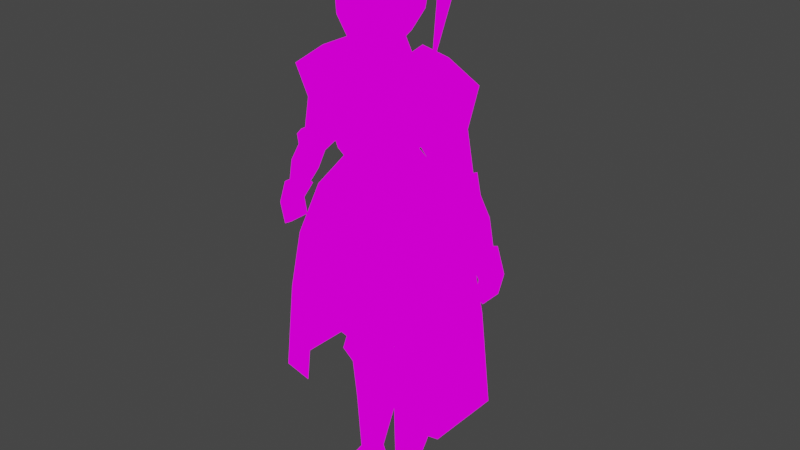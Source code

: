 # Source: knight_sculpture.blend  (saved by Blender 2.92.15; exported with 4.5.12 LTS)
import bpy
from mathutils import Matrix  # noqa: F401  (used for matrix-valued properties, if any)

bpy.ops.wm.read_factory_settings(use_empty=True)
scene = bpy.context.scene
scene.name = 'Scene'

# ---- collections
col_collection = bpy.data.collections.new('Collection'); scene.collection.children.link(col_collection)

# ---- images (referenced by path relative to the original .blend; pixels are not part of the script)
import os
ASSET_DIR = os.environ.get("B2B_ASSET_DIR", "")  # directory of the original .blend (textures are referenced by path, not embedded)
HERE = os.path.dirname(os.path.abspath(__file__))  # packed textures are extracted next to this script under _unpacked/

def load_image(name, relpath, width, height, colorspace="sRGB"):
    """Load a texture the original file referenced (path relative to the .blend, or extracted next to this script)."""
    p = next((c for c in (os.path.join(HERE, relpath), os.path.join(ASSET_DIR, relpath)) if relpath and os.path.exists(c)), "")
    if p:
        img = bpy.data.images.load(p, check_existing=True)
        img.name = name
    else:  # same state as the original file: an image datablock whose file is absent (Cycles renders it pink)
        img = bpy.data.images.new(name, width, height)
        img.source = "FILE"
        img.filepath = "//" + (relpath or name)
    img.colorspace_settings.name = colorspace
    return img
img_texture_knight_sculpture_png = load_image('texture-knight_sculpture.png', 'texture-knight_sculpture.png', 1024, 1024, 'sRGB')

# ---- materials (node trees are filled in below, after node groups)
mat_knight_1_var = bpy.data.materials.new('knight_1_var')
mat_knight_1_var.use_transparent_shadow = False

# ---- material node trees
mat_knight_1_var.use_nodes = True; mat_knight_1_var.node_tree.nodes.clear()
_N = mat_knight_1_var.node_tree.nodes; _L = mat_knight_1_var.node_tree.links
n0 = _N.new('ShaderNodeOutputMaterial'); n0.name = 'Material Output'; n0.location = (300, 300)
n1 = _N.new('ShaderNodeTexImage'); n1.name = 'Image Texture'; n1.location = (-280, 280)
n1.image = img_texture_knight_sculpture_png
n1.interpolation = 'Closest'
n2 = _N.new('ShaderNodeEmission'); n2.name = 'Emission'; n2.location = (10, 300)
_L.new(n2.outputs[0], n0.inputs[0])
_L.new(n1.outputs[0], n2.inputs[0])
n0.is_active_output = True

# ---- world
world_world = bpy.data.worlds.new('World'); scene.world = world_world
world_world.use_nodes = True; world_world.node_tree.nodes.clear()
_N = world_world.node_tree.nodes; _L = world_world.node_tree.links
n0 = _N.new('ShaderNodeOutputWorld'); n0.name = 'World Output'; n0.location = (300, 300)
n1 = _N.new('ShaderNodeBackground'); n1.name = 'Background'; n1.location = (10, 300)
n1.inputs[0].default_value = (0.05088, 0.05088, 0.05088, 1.0)
_L.new(n1.outputs[0], n0.inputs[0])
n0.is_active_output = True
world_world.color = (0.05088, 0.05088, 0.05088)
world_world.use_sun_shadow = False
world_world.sun_shadow_jitter_overblur = 0.0

# ---- meshes
me_cube_001 = bpy.data.meshes.new('Cube.001')
me_cube_001.from_pydata([(0.1248, -0.07532, -0.1141), (0.1933, -0.08448, 0.07048), (0.1248, 0.1229, -0.07379), (0.1933, 0.1376, 0.1218), (0.0, 0.09547, -0.1949), (0.0, 0.1376, 0.1218), (0.0, -0.08998, -0.1912), (0.0, -0.1245, 0.05847), (0.09729, -0.05151, 0.1855), (0.09729, 0.08998, 0.2074), (0.0, 0.08998, 0.2074), (0.0, -0.05151, 0.1855)], [], [(4, 5, 3, 2), (2, 3, 1, 0), (4, 2, 0, 6), (3, 5, 10, 9), (0, 1, 7, 6), (9, 10, 11, 8), (7, 1, 8, 11), (1, 3, 9, 8)])
_uv = me_cube_001.uv_layers.new(name='UVMap')
_uv.uv.foreach_set('vector', [0.9314, 0.6734, 0.9445, 0.7887, 0.8698, 0.7956, 0.8863, 0.7219, 0.9315, 0.7303, 0.932, 0.7834, 0.8894, 0.7713, 0.8764, 0.7175, 0.9295, 0.6852, 0.9315, 0.7303, 0.8813, 0.7175, 0.8824, 0.6797, 0.8587, 0.7968, 0.9285, 0.7887, 0.9326, 0.824, 0.8975, 0.8281, 0.9068, 0.8281, 0.8512, 0.7714, 0.9253, 0.742, 0.9658, 0.8352, 0.9808, 0.7451, 0.924, 0.7927, 0.854, 0.7092, 0.9107, 0.6616, 0.9253, 0.742, 0.8512, 0.7714, 0.8618, 0.7105, 0.8958, 0.6909, 0.8943, 0.7713, 0.932, 0.7834, 0.916, 0.8147, 0.8803, 0.8066])
me_cube_001.materials.append(mat_knight_1_var)
me_cube_001.use_remesh_fix_poles = True
me_cube_001.use_remesh_preserve_attributes = False
me_cube_001.use_mirror_vertex_groups = False
me_cube_001.update()
me_cube = bpy.data.meshes.new('Cube')
me_cube.from_pydata([(0.2659, -0.1323, -0.1535), (0.09244, -0.04796, 0.1861), (0.2659, 0.1659, -0.1581), (0.09244, 0.06958, 0.2128), (0.0, 0.1611, -0.2225), (0.0, 0.06958, 0.2128), (0.0, -0.166, -0.1795), (0.0, -0.04796, 0.1861), (0.05236, 0.06958, 0.2128), (0.1347, -0.1598, -0.1529), (0.1352, 0.1673, -0.1959), (0.05236, -0.04796, 0.1861), (0.1871, 0.1463, 0.05359), (0.1893, -0.1084, 0.0492), (0.0, -0.1374, 0.0169), (0.0, 0.1516, -0.02466), (0.1001, -0.1374, 0.018), (0.1034, 0.1516, -0.02356), (0.3187, -0.1323, -0.3935), (0.3187, 0.1659, -0.3981), (0.1874, -0.1598, -0.3929), (0.188, 0.1673, -0.4359), (0.3609, -0.1323, -0.7496), (0.3609, 0.1659, -0.7542), (0.2296, -0.1598, -0.7489), (0.2302, 0.1673, -0.792)], [], [(17, 8, 3, 12), (12, 3, 1, 13), (10, 2, 0, 9), (8, 5, 7, 11), (16, 11, 7, 14), (13, 1, 11, 16), (3, 8, 11, 1), (4, 10, 9, 6), (15, 5, 8, 17), (4, 15, 17, 10), (0, 13, 16, 9), (9, 16, 14, 6), (2, 12, 13, 0), (10, 17, 12, 2), (10, 2, 19, 21), (0, 9, 20, 18), (2, 0, 18, 19), (21, 19, 23, 25), (18, 20, 24, 22), (19, 18, 22, 23)])
_uv = me_cube.uv_layers.new(name='UVMap')
_uv.uv.foreach_set('vector', [0.4235, 0.1951, 0.4134, 0.2797, 0.4267, 0.2787, 0.454, 0.2179, 0.4414, 0.213, 0.388, 0.2195, 0.3779, 0.1888, 0.4093, 0.1527, 0.1746, 0.1287, 0.1373, 0.07413, 0.2144, 0.01496, 0.2629, 0.05858, 0.796, 0.06975, 0.8419, 0.06975, 0.8419, 0.2532, 0.796, 0.2532, 0.234, 0.1324, 0.2484, 0.01792, 0.2812, 0.01401, 0.2967, 0.1255, 0.4174, 0.1756, 0.3694, 0.1774, 0.3631, 0.1686, 0.4124, 0.1494, 0.7501, 0.06975, 0.796, 0.06975, 0.796, 0.2532, 0.7501, 0.2532, 0.2153, 0.182, 0.1746, 0.1287, 0.2629, 0.05858, 0.3034, 0.1117, 0.3891, 0.1978, 0.396, 0.2811, 0.4134, 0.2797, 0.4235, 0.1951, 0.383, 0.132, 0.3891, 0.1978, 0.4235, 0.1951, 0.4288, 0.1365, 0.4966, 0.1623, 0.4263, 0.1763, 0.4202, 0.1443, 0.4744, 0.1242, 0.2247, 0.2486, 0.234, 0.1324, 0.2967, 0.1255, 0.311, 0.2564, 0.4969, 0.1881, 0.4414, 0.213, 0.4093, 0.1527, 0.4569, 0.1188, 0.4288, 0.1365, 0.4235, 0.1951, 0.454, 0.2179, 0.4732, 0.1449, 0.5489, 0.6279, 0.5215, 0.6313, 0.5186, 0.5815, 0.546, 0.5781, 0.5485, 0.623, 0.5224, 0.6288, 0.5224, 0.5797, 0.5484, 0.5746, 0.561, 0.6024, 0.5173, 0.6031, 0.5173, 0.5671, 0.561, 0.5664, 0.546, 0.5781, 0.5186, 0.5815, 0.5215, 0.5087, 0.5489, 0.5053, 0.5484, 0.5746, 0.5224, 0.5797, 0.519, 0.508, 0.5458, 0.5036, 0.561, 0.5664, 0.5173, 0.5671, 0.5173, 0.5146, 0.561, 0.514])
me_cube.materials.append(mat_knight_1_var)
me_cube.use_remesh_fix_poles = True
me_cube.use_remesh_preserve_attributes = False
me_cube.use_mirror_vertex_groups = False
me_cube.update()
me_cube_004 = bpy.data.meshes.new('Cube.004')
me_cube_004.from_pydata([(0.04772, 0.01249, -0.4007), (0.04303, -0.08774, 0.1109), (0.04678, 0.1036, -0.4192), (0.04303, 0.1484, 0.1109), (0.1477, 0.01249, -0.3979), (0.2349, -0.08774, 0.09447), (0.1467, 0.1036, -0.4163), (0.2349, 0.1484, 0.09447)], [], [(0, 1, 3, 2), (2, 3, 7, 6), (6, 7, 5, 4), (4, 5, 1, 0), (2, 6, 4, 0), (7, 3, 1, 5)])
_uv = me_cube_004.uv_layers.new(name='UVMap')
_uv.uv.foreach_set('vector', [0.4525, 0.2469, 0.3943, 0.4219, 0.3215, 0.3808, 0.4277, 0.2253, 0.4796, 0.2366, 0.4005, 0.4062, 0.342, 0.3721, 0.4474, 0.2225, 0.4526, 0.2279, 0.4193, 0.3755, 0.3539, 0.3546, 0.4258, 0.225, 0.4723, 0.2378, 0.3871, 0.4072, 0.3262, 0.3695, 0.4431, 0.2148, 0.9091, 0.7958, 0.9616, 0.7958, 0.9616, 0.8483, 0.9091, 0.8483, 0.9081, 0.7948, 0.9571, 0.7948, 0.9571, 0.8438, 0.9081, 0.8438])
me_cube_004.materials.append(mat_knight_1_var)
me_cube_004.use_remesh_fix_poles = True
me_cube_004.use_remesh_preserve_attributes = False
me_cube_004.use_mirror_vertex_groups = False
me_cube_004.update()
me_cube_007 = bpy.data.meshes.new('Cube.007')
me_cube_007.from_pydata([(0.05116, 0.001563, 0.498), (0.04169, -0.009121, 0.6174), (0.05116, 0.1236, 0.501), (0.04169, 0.1236, 0.6174), (0.15, 0.001563, 0.4802), (0.1609, -0.009121, 0.6149), (0.15, 0.1236, 0.4832), (0.1609, 0.1236, 0.6149), (0.1712, -0.02642, 0.5456), (0.03158, -0.02642, 0.5469), (0.04141, 0.01465, 0.3459), (0.04141, 0.1571, 0.3466), (0.1476, 0.01905, 0.309), (0.1476, 0.1461, 0.3074), (0.05961, 0.001294, 0.0989), (0.05961, 0.06949, 0.09209), (0.1143, 0.001294, 0.1015), (0.1143, 0.06949, 0.09471), (0.05071, -0.008245, 0.003404), (0.0566, 0.09445, 0.001134), (0.1518, -0.008245, -0.001335), (0.1518, 0.09445, -0.003605), (0.05643, -0.1548, 0.01831), (0.1615, -0.1637, -0.006083), (0.0561, -0.1637, -0.001344)], [], [(0, 9, 2), (2, 3, 7, 6), (6, 8, 4), (4, 8, 9, 0), (6, 4, 12, 13), (7, 3, 1, 5), (13, 12, 16, 17), (8, 6, 7), (7, 5, 8), (9, 8, 5, 1), (2, 9, 3), (3, 9, 1), (4, 0, 10, 12), (2, 6, 13, 11), (0, 2, 11, 10), (17, 16, 20, 21), (10, 11, 15, 14), (12, 10, 14, 16), (11, 13, 17, 15), (19, 21, 20, 18), (14, 15, 19, 18), (18, 20, 23, 24), (15, 17, 21, 19), (23, 22, 24), (16, 14, 22, 23), (20, 16, 23), (14, 18, 24, 22)])
_uv = me_cube_007.uv_layers.new(name='UVMap')
_uv.uv.foreach_set('vector', [0.9049, 0.8334, 0.8975, 0.8126, 0.9496, 0.8389, 0.9079, 0.7975, 0.9554, 0.792, 0.956, 0.8409, 0.9019, 0.8382, 0.9554, 0.7912, 0.8996, 0.8161, 0.9098, 0.7904, 0.9119, 0.7834, 0.9024, 0.7547, 0.9592, 0.7523, 0.952, 0.7755, 0.3778, 0.4155, 0.3457, 0.3987, 0.3729, 0.3554, 0.4069, 0.3717, 0.9036, 0.7235, 0.9644, 0.7202, 0.9677, 0.781, 0.9069, 0.7843, 0.4069, 0.3717, 0.3729, 0.3554, 0.3957, 0.2972, 0.4148, 0.3044, 0.8996, 0.8161, 0.9554, 0.7912, 0.9564, 0.8405, 0.9564, 0.8405, 0.9069, 0.8421, 0.8996, 0.8161, 0.9592, 0.7523, 0.9024, 0.7547, 0.9056, 0.7256, 0.954, 0.7229, 0.9496, 0.8389, 0.8975, 0.8126, 0.9566, 0.7964, 0.9566, 0.7964, 0.8975, 0.8126, 0.9084, 0.7879, 0.3993, 0.3777, 0.3671, 0.3774, 0.3732, 0.3288, 0.4089, 0.3234, 0.3919, 0.4168, 0.3552, 0.4021, 0.3698, 0.3338, 0.4084, 0.3566, 0.3552, 0.3877, 0.3958, 0.3959, 0.4162, 0.3462, 0.3686, 0.3375, 0.3944, 0.3203, 0.4057, 0.3419, 0.3711, 0.3597, 0.3566, 0.3263, 0.3732, 0.3422, 0.4208, 0.3508, 0.4066, 0.2603, 0.3834, 0.2585, 0.4089, 0.3234, 0.3732, 0.3288, 0.3934, 0.2519, 0.4105, 0.2559, 0.4084, 0.3566, 0.3698, 0.3338, 0.3976, 0.2482, 0.419, 0.2508, 0.3946, 0.3408, 0.4204, 0.3641, 0.3953, 0.3919, 0.3678, 0.3671, 0.411, 0.2811, 0.3974, 0.3011, 0.3648, 0.2935, 0.3828, 0.2618, 0.3678, 0.3671, 0.3953, 0.3919, 0.3599, 0.4365, 0.3313, 0.4107, 0.4124, 0.3278, 0.4285, 0.3387, 0.4175, 0.3754, 0.3915, 0.3538, 0.3148, 0.4019, 0.3643, 0.4323, 0.3582, 0.4422, 0.3983, 0.3439, 0.4199, 0.3616, 0.3645, 0.4514, 0.3242, 0.4086, 0.3711, 0.3597, 0.4057, 0.3419, 0.3895, 0.4118, 0.411, 0.2811, 0.3828, 0.2618, 0.4078, 0.2127, 0.4124, 0.2188])
me_cube_007.materials.append(mat_knight_1_var)
me_cube_007.use_remesh_fix_poles = True
me_cube_007.use_remesh_preserve_attributes = False
me_cube_007.use_mirror_vertex_groups = False
me_cube_007.update()
me_cube_008 = bpy.data.meshes.new('Cube.008')
me_cube_008.from_pydata([(0.0788, -0.03773, 1.673), (0.04043, -0.02649, 1.807), (0.0788, 0.08267, 1.69), (0.04043, 0.05087, 1.823), (0.0, 0.08267, 1.662), (0.0, 0.05087, 1.823), (0.0, -0.03773, 1.646), (0.0, -0.02649, 1.807)], [], [(4, 5, 3, 2), (2, 3, 1, 0), (4, 2, 0, 6), (3, 5, 7, 1), (0, 1, 7, 6)])
_uv = me_cube_008.uv_layers.new(name='UVMap')
_uv.uv.foreach_set('vector', [0.9269, 0.6909, 0.9375, 0.7497, 0.9021, 0.754, 0.8753, 0.6983, 0.9073, 0.6986, 0.9138, 0.7639, 0.9501, 0.7614, 0.9633, 0.6983, 0.9486, 0.8373, 0.9069, 0.8392, 0.9069, 0.7783, 0.9486, 0.7765, 0.9056, 0.815, 0.9056, 0.7947, 0.9452, 0.7947, 0.9452, 0.815, 0.9414, 0.688, 0.9503, 0.7497, 0.9338, 0.7571, 0.8971, 0.6855])
me_cube_008.materials.append(mat_knight_1_var)
me_cube_008.use_remesh_fix_poles = True
me_cube_008.use_remesh_preserve_attributes = False
me_cube_008.use_mirror_vertex_groups = False
me_cube_008.update()
me_cube_009 = bpy.data.meshes.new('Cube.009')
me_cube_009.from_pydata([(0.1341, -0.1383, 1.596), (0.08805, -0.07462, 1.705), (0.1107, 0.1546, 1.585), (0.06006, 0.1446, 1.727), (0.3004, -0.07969, 1.646), (0.1974, -0.05333, 1.723), (0.3004, 0.1309, 1.646), (0.1974, 0.1046, 1.723), (0.196, -0.04708, 1.486), (0.196, 0.09831, 1.486), (0.2963, -0.03059, 1.513), (0.2963, 0.08182, 1.513), (0.312, -0.007069, 1.293), (0.312, 0.0583, 1.293), (0.3515, -0.007069, 1.321), (0.3515, 0.0583, 1.321)], [], [(0, 1, 3, 2), (2, 3, 7, 6), (6, 7, 5, 4), (4, 5, 1, 0), (2, 6, 11, 9), (7, 3, 1, 5), (10, 8, 12, 14), (0, 2, 9, 8), (6, 4, 10, 11), (4, 0, 8, 10), (13, 15, 14, 12), (9, 11, 15, 13), (11, 10, 14, 15), (8, 9, 13, 12)])
_uv = me_cube_009.uv_layers.new(name='UVMap')
_uv.uv.foreach_set('vector', [0.4155, 0.3922, 0.3793, 0.42, 0.3127, 0.3857, 0.3241, 0.3508, 0.4129, 0.3853, 0.3866, 0.4167, 0.3666, 0.3834, 0.3729, 0.3484, 0.3661, 0.3564, 0.3889, 0.3266, 0.4219, 0.3462, 0.4065, 0.374, 0.4111, 0.3855, 0.3792, 0.4099, 0.3456, 0.4017, 0.3596, 0.3632, 0.4129, 0.3853, 0.3729, 0.3484, 0.4057, 0.3283, 0.4255, 0.3489, 0.3954, 0.3369, 0.4074, 0.3993, 0.3761, 0.3997, 0.3659, 0.3431, 0.4126, 0.1868, 0.3748, 0.2159, 0.3384, 0.1191, 0.3592, 0.1127, 0.4155, 0.3922, 0.3241, 0.3508, 0.3605, 0.3187, 0.4053, 0.3399, 0.3661, 0.3564, 0.4065, 0.374, 0.3797, 0.3957, 0.361, 0.3842, 0.4111, 0.3855, 0.3596, 0.3632, 0.3928, 0.3289, 0.4216, 0.3434, 0.3962, 0.2067, 0.3962, 0.2723, 0.3072, 0.2723, 0.3072, 0.2067, 0.4116, 0.1714, 0.3691, 0.1895, 0.3318, 0.1091, 0.3471, 0.09455, 0.3759, 0.1439, 0.3419, 0.165, 0.3114, 0.09991, 0.3312, 0.08764, 0.3259, 0.1351, 0.372, 0.1277, 0.3479, 0.05839, 0.3272, 0.06171])
me_cube_009.materials.append(mat_knight_1_var)
me_cube_009.use_remesh_fix_poles = True
me_cube_009.use_remesh_preserve_attributes = False
me_cube_009.use_mirror_vertex_groups = False
me_cube_009.update()
me_cube_010 = bpy.data.meshes.new('Cube.010')
me_cube_010.from_pydata([(0.3111, -0.01482, 1.282), (0.2772, -0.02992, 1.337), (0.3111, 0.05604, 1.282), (0.2602, 0.07715, 1.34), (0.3711, -0.01482, 1.313), (0.3427, -0.02617, 1.382), (0.3711, 0.05604, 1.313), (0.3409, 0.07544, 1.378), (0.3501, -0.01813, 1.2), (0.3501, 0.05934, 1.2), (0.4076, -0.01813, 1.243), (0.4076, 0.05934, 1.243), (0.4058, -0.00249, 1.103), (0.4058, 0.0437, 1.103), (0.4419, -0.00249, 1.127), (0.4419, 0.0437, 1.127), (0.2794, -0.02145, 1.305), (0.3706, -0.02145, 1.354)], [], [(0, 16, 2), (2, 3, 7, 6), (6, 17, 4), (4, 17, 16, 0), (4, 0, 8, 10), (7, 3, 1, 5), (8, 9, 13, 12), (2, 6, 11, 9), (0, 2, 9, 8), (6, 4, 10, 11), (13, 15, 14, 12), (10, 8, 12, 14), (9, 11, 15, 13), (11, 10, 14, 15), (17, 6, 7), (7, 5, 17), (16, 17, 5, 1), (2, 16, 3), (3, 16, 1)])
_uv = me_cube_010.uv_layers.new(name='UVMap')
_uv.uv.foreach_set('vector', [0.9101, 0.7177, 0.9328, 0.7156, 0.9073, 0.7579, 0.8961, 0.7686, 0.9021, 0.7183, 0.9562, 0.7312, 0.9396, 0.7794, 0.9508, 0.7222, 0.9223, 0.7339, 0.9259, 0.7199, 0.9494, 0.7157, 0.9606, 0.7375, 0.8988, 0.738, 0.9088, 0.7161, 0.3669, 0.1722, 0.3863, 0.1603, 0.3713, 0.1339, 0.3531, 0.1495, 0.6382, 0.7487, 0.6852, 0.7148, 0.7191, 0.7618, 0.6722, 0.7957, 0.1029, 0.1834, 0.06948, 0.1806, 0.08035, 0.1328, 0.1003, 0.1345, 0.4004, 0.1659, 0.3791, 0.1819, 0.3605, 0.1569, 0.3801, 0.1367, 0.0981, 0.2222, 0.06757, 0.2196, 0.06948, 0.1806, 0.1029, 0.1834, 0.3848, 0.1704, 0.3595, 0.1827, 0.3446, 0.155, 0.3722, 0.1415, 0.125, 0.5, 0.375, 0.5, 0.375, 0.75, 0.125, 0.75, 0.3531, 0.1495, 0.3713, 0.1339, 0.3502, 0.1023, 0.3387, 0.1114, 0.3801, 0.1367, 0.3605, 0.1569, 0.3396, 0.1139, 0.352, 0.1021, 0.3722, 0.1415, 0.3446, 0.155, 0.3292, 0.1092, 0.3457, 0.1012, 0.9223, 0.7339, 0.9508, 0.7222, 0.9545, 0.7492, 0.9545, 0.7492, 0.9219, 0.747, 0.9223, 0.7339, 0.8988, 0.738, 0.9606, 0.7375, 0.9555, 0.7592, 0.9035, 0.7619, 0.9073, 0.7579, 0.9328, 0.7156, 0.9491, 0.7704, 0.9491, 0.7704, 0.9328, 0.7156, 0.9547, 0.7229])
me_cube_010.materials.append(mat_knight_1_var)
me_cube_010.use_remesh_fix_poles = True
me_cube_010.use_remesh_preserve_attributes = False
me_cube_010.use_mirror_vertex_groups = False
me_cube_010.update()
me_cube_011 = bpy.data.meshes.new('Cube.011')
me_cube_011.from_pydata([(0.4322, -0.02419, 1.058), (0.3845, -0.02419, 1.131), (0.4322, 0.06235, 1.058), (0.3845, 0.06235, 1.131), (0.4716, -0.02419, 1.057), (0.4412, -0.02419, 1.15), (0.4716, 0.06235, 1.057), (0.4412, 0.06235, 1.15), (0.4198, -0.02419, 0.9927), (0.4198, 0.06235, 0.9927), (0.4516, -0.02419, 0.9752), (0.4516, 0.06235, 0.9752)], [], [(0, 1, 3, 2), (2, 3, 7, 6), (6, 7, 5, 4), (4, 5, 1, 0), (6, 4, 10, 11), (7, 3, 1, 5), (9, 11, 10, 8), (4, 0, 8, 10), (2, 6, 11, 9), (0, 2, 9, 8)])
_uv = me_cube_011.uv_layers.new(name='UVMap')
_uv.uv.foreach_set('vector', [0.2082, 0.1811, 0.1804, 0.2071, 0.1653, 0.1838, 0.1858, 0.1518, 0.2082, 0.1811, 0.1804, 0.2071, 0.1653, 0.1838, 0.1858, 0.1518, 0.2082, 0.1811, 0.1804, 0.2071, 0.1653, 0.1838, 0.1858, 0.1518, 0.2082, 0.1811, 0.1804, 0.2071, 0.1653, 0.1838, 0.1858, 0.1518, 0.3452, 0.3909, 0.3655, 0.3354, 0.421, 0.3556, 0.4008, 0.4111, 0.2082, 0.1811, 0.1804, 0.2071, 0.1653, 0.1838, 0.1858, 0.1518, 0.4059, 0.3997, 0.3807, 0.3768, 0.3898, 0.3468, 0.4151, 0.3698, 0.1582, 0.4162, 0.1458, 0.3698, 0.1921, 0.3574, 0.2046, 0.4038, 0.1582, 0.4162, 0.1458, 0.3698, 0.1921, 0.3574, 0.2046, 0.4038, 0.372, 0.3642, 0.3885, 0.3191, 0.4336, 0.3355, 0.4171, 0.3807])
me_cube_011.materials.append(mat_knight_1_var)
me_cube_011.use_remesh_fix_poles = True
me_cube_011.use_remesh_preserve_attributes = False
me_cube_011.use_mirror_vertex_groups = False
me_cube_011.update()
me_cube_012 = bpy.data.meshes.new('Cube.012')
me_cube_012.from_pydata([(0.0, 0.1281, 1.922), (0.0, -0.1348, 1.898), (0.1056, -0.09087, 1.92), (0.1056, 0.1117, 1.925), (0.05371, -0.08108, 1.763), (0.06648, -0.06613, 2.0), (0.05371, 0.09244, 1.786), (0.06648, 0.0734, 2.005), (0.0, 0.0929, 1.783), (0.0, 0.0799, 2.015), (0.0, -0.1004, 1.75), (0.0, -0.06613, 2.01), (0.06521, 0.01845, 1.765), (0.06841, 0.01528, 2.004), (0.1056, 0.01039, 1.922), (0.0, 0.03436, 2.032), (0.0, -0.001442, 1.757), (0.06145, 0.1198, 1.922), (0.06145, -0.113, 1.907), (0.03159, 0.07665, 2.01), (0.02466, -0.09049, 1.755), (0.02466, 0.0929, 1.783), (0.03159, -0.06613, 2.005), (0.03255, 0.02482, 2.018), (0.02466, 0.003492, 1.759), (0.0, 0.1307, 2.113), (0.02019, 0.1211, 2.099), (0.0, 0.1307, 2.113), (0.02019, 0.1211, 2.099), (0.0, 0.3069, 2.079), (0.02019, 0.2973, 2.065), (0.0, 0.3637, 1.931), (0.04134, 0.3541, 1.917), (0.0, 0.2794, 1.61), (0.00504, 0.275, 1.629), (0.103, 0.09946, 1.865), (0.103, -0.08857, 1.851), (0.0, -0.1259, 1.803), (0.0, 0.1061, 1.85), (0.1087, 0.01184, 1.853), (0.06179, -0.1062, 1.83), (0.06637, 0.1037, 1.862), (0.0938, -0.04724, 1.991), (0.1134, -0.05961, 1.951), (0.09477, -0.006536, 1.993), (0.1134, -0.008978, 1.953), (0.1926, -0.0399, 2.024), (0.2004, -0.04485, 2.008), (0.193, -0.02362, 2.025), (0.2004, -0.0246, 2.009), (0.2129, -0.04048, 2.034), (0.2207, -0.04543, 2.018), (0.2133, -0.0242, 2.035), (0.2207, -0.02518, 2.019), (0.1479, -0.03478, 2.139), (0.1478, -0.03804, 2.139), (0.1519, -0.0349, 2.141), (0.1518, -0.03815, 2.141)], [], [(17, 19, 7, 3), (5, 2, 43, 42), (41, 17, 3, 35), (24, 12, 4, 20), (39, 14, 2, 36), (23, 15, 11, 22), (18, 22, 11, 1), (40, 18, 1, 37), (19, 9, 15, 23), (35, 3, 14, 39), (21, 6, 12, 24), (3, 7, 13, 14), (8, 21, 24, 16), (7, 19, 23, 13), (36, 2, 18, 40), (2, 5, 22, 18), (13, 23, 22, 5), (16, 24, 20, 10), (38, 0, 17, 41), (0, 9, 19, 17), (15, 23, 26, 25), (25, 26, 28, 27), (27, 28, 30, 29), (29, 30, 32, 31), (31, 32, 34, 33), (8, 38, 41, 21), (4, 36, 40, 20), (6, 35, 39, 12), (20, 40, 37, 10), (12, 39, 36, 4), (21, 41, 35, 6), (43, 45, 49, 47), (2, 14, 45, 43), (13, 5, 42, 44), (14, 13, 44, 45), (46, 47, 51, 50), (42, 43, 47, 46), (45, 44, 48, 49), (44, 42, 46, 48), (53, 52, 50, 51), (49, 48, 52, 53), (50, 52, 56, 57), (47, 49, 53, 51), (54, 55, 57, 56), (52, 48, 54, 56), (48, 46, 55, 54), (46, 50, 57, 55)])
_uv = me_cube_012.uv_layers.new(name='UVMap')
_uv.uv.foreach_set('vector', [0.908, 0.7555, 0.8915, 0.7066, 0.9094, 0.7076, 0.9304, 0.7517, 0.9274, 0.8227, 0.8816, 0.7673, 0.9151, 0.7751, 0.9352, 0.7971, 0.9146, 0.7862, 0.908, 0.7555, 0.9304, 0.7517, 0.9331, 0.7827, 0.9739, 0.756, 0.9619, 0.7825, 0.9197, 0.7305, 0.9293, 0.7116, 0.8422, 0.7304, 0.8624, 0.7814, 0.7915, 0.7977, 0.7783, 0.7504, 0.8471, 0.8405, 0.8337, 0.8719, 0.7845, 0.8277, 0.7736, 0.8309, 0.8346, 0.7893, 0.9044, 0.8391, 0.8883, 0.8611, 0.7709, 0.8014, 0.8223, 0.7359, 0.8405, 0.7865, 0.7687, 0.8031, 0.7486, 0.7445, 0.8894, 0.8424, 0.8727, 0.8705, 0.8337, 0.8719, 0.8471, 0.8405, 0.9317, 0.7462, 0.9544, 0.7781, 0.9104, 0.7736, 0.8732, 0.7203, 0.7573, 0.7161, 0.7575, 0.7591, 0.6441, 0.775, 0.6212, 0.7151, 0.7711, 0.8084, 0.8088, 0.8567, 0.8442, 0.8464, 0.8328, 0.7908, 0.7575, 0.6799, 0.7573, 0.7161, 0.6212, 0.7151, 0.6136, 0.6788, 0.8891, 0.7924, 0.8894, 0.8424, 0.8471, 0.8405, 0.8381, 0.8058, 0.8748, 0.7316, 0.8922, 0.7721, 0.8405, 0.7865, 0.8223, 0.7359, 0.8744, 0.7731, 0.9224, 0.8151, 0.9044, 0.8391, 0.8346, 0.7893, 0.8369, 0.8107, 0.8459, 0.8454, 0.7724, 0.8358, 0.7685, 0.8146, 0.9832, 0.7419, 0.9739, 0.756, 0.9293, 0.7116, 0.9363, 0.695, 0.8819, 0.796, 0.8768, 0.7585, 0.908, 0.7555, 0.9146, 0.7862, 0.8768, 0.7585, 0.8752, 0.7055, 0.8915, 0.7066, 0.908, 0.7555, 0.5391, 0.5786, 0.5286, 0.5856, 0.5273, 0.5423, 0.5336, 0.5359, 0.1195, 0.3244, 0.1195, 0.3795, 0.1185, 0.3795, 0.1185, 0.3244, 0.5431, 0.5701, 0.5344, 0.5726, 0.5325, 0.5112, 0.5412, 0.5087, 0.5431, 0.6363, 0.5294, 0.6299, 0.5263, 0.528, 0.5458, 0.5347, 0.5366, 0.4989, 0.5489, 0.5043, 0.5438, 0.6082, 0.5401, 0.6147, 0.9312, 0.7841, 0.9248, 0.8311, 0.8785, 0.8324, 0.9144, 0.7818, 0.9032, 0.774, 0.9656, 0.8437, 0.9145, 0.8311, 0.8675, 0.7827, 0.9254, 0.7706, 0.9376, 0.8338, 0.9193, 0.8437, 0.894, 0.7804, 0.8675, 0.7827, 0.9145, 0.8311, 0.8418, 0.8159, 0.8387, 0.783, 0.9364, 0.763, 0.961, 0.8102, 0.9336, 0.8482, 0.877, 0.7857, 0.9144, 0.7818, 0.8785, 0.8324, 0.8531, 0.8306, 0.8943, 0.7811, 0.8759, 0.782, 0.881, 0.8403, 0.76, 0.8345, 0.758, 0.8112, 0.8816, 0.7673, 0.9464, 0.7523, 0.9401, 0.7802, 0.9151, 0.7751, 0.9793, 0.8134, 0.9274, 0.8227, 0.9352, 0.7971, 0.9526, 0.806, 0.9464, 0.7523, 0.9793, 0.8134, 0.9526, 0.806, 0.9401, 0.7802, 0.8749, 0.7983, 0.8677, 0.7714, 0.8946, 0.7642, 0.9018, 0.7911, 0.8759, 0.8351, 0.8805, 0.782, 0.7594, 0.7903, 0.7575, 0.8115, 0.8759, 0.8335, 0.8804, 0.782, 0.7596, 0.7864, 0.7577, 0.807, 0.8759, 0.782, 0.88, 0.8289, 0.7593, 0.8263, 0.7577, 0.8075, 0.8749, 0.7983, 0.8677, 0.7714, 0.8946, 0.7642, 0.9018, 0.7911, 0.8749, 0.7983, 0.8677, 0.7714, 0.8946, 0.7642, 0.9018, 0.7911, 0.9393, 0.7462, 0.9474, 0.7762, 0.7176, 0.8246, 0.716, 0.8186, 0.8749, 0.7983, 0.8677, 0.7714, 0.8946, 0.7642, 0.9018, 0.7911, 0.8825, 0.7922, 0.9285, 0.7536, 0.9671, 0.7996, 0.9211, 0.8382, 0.7285, 0.7462, 0.7173, 0.7876, 0.9482, 0.832, 0.9505, 0.8237, 0.9375, 0.7619, 0.945, 0.7887, 0.7397, 0.8343, 0.7382, 0.8289, 0.7285, 0.832, 0.7173, 0.7905, 0.9482, 0.7462, 0.9505, 0.7545])
me_cube_012.materials.append(mat_knight_1_var)
me_cube_012.use_remesh_fix_poles = True
me_cube_012.use_remesh_preserve_attributes = False
me_cube_012.use_mirror_vertex_groups = False
me_cube_012.update()
arm_armature = bpy.data.armatures.new('Armature')  # bones are not reproduced

# ---- objects
ob_knight_upperbody = bpy.data.objects.new('knight_upperbody', me_cube_001)
ob_knight_lowerbody = bpy.data.objects.new('knight_lowerbody', me_cube)
ob_knight_upperlegs = bpy.data.objects.new('knight_upperlegs', me_cube_004)
ob_knight_lowerlegs = bpy.data.objects.new('knight_lowerlegs', me_cube_007)
ob_knight_neck = bpy.data.objects.new('knight_neck', me_cube_008)
ob_knight_upperarms = bpy.data.objects.new('knight_upperarms', me_cube_009)
ob_knight_lowerarms = bpy.data.objects.new('knight_lowerarms', me_cube_010)
ob_knight_hands = bpy.data.objects.new('knight_hands', me_cube_011)
ob_knight_head = bpy.data.objects.new('knight_head', me_cube_012)
ob_armature = bpy.data.objects.new('Armature', arm_armature)

# ---- transforms, parenting, visibility, modifiers, constraints
ob_knight_upperbody.parent = ob_armature
ob_knight_upperbody.matrix_parent_inverse = Matrix(((2.56, -0.0, -0.0, -0.0), (-0.0, 2.56, 0.0, 3.547e-07), (-0.0, -0.0, 2.56, -2.58), (-0.0, 0.0, -0.0, 1.0)))
ob_knight_upperbody.location = (0.0, 0.0, 1.5)
ob_knight_upperbody.lineart.crease_threshold = 0.0
_vg = ob_knight_upperbody.vertex_groups.new(name='lowerbody')
_vg = ob_knight_upperbody.vertex_groups.new(name='upperbody')
_vg.add([0, 1, 2, 3, 4, 5, 6, 7, 8, 9, 10, 11], 1.0, 'REPLACE')
_vg = ob_knight_upperbody.vertex_groups.new(name='head')
_vg = ob_knight_upperbody.vertex_groups.new(name='upperarm.l')
_vg = ob_knight_upperbody.vertex_groups.new(name='lowerarm.l')
_vg = ob_knight_upperbody.vertex_groups.new(name='hand.l')
_vg = ob_knight_upperbody.vertex_groups.new(name='fingers.l')
_vg = ob_knight_upperbody.vertex_groups.new(name='upperleg.l')
_vg = ob_knight_upperbody.vertex_groups.new(name='lowerleg.l')
_vg = ob_knight_upperbody.vertex_groups.new(name='foot.l')
_vg = ob_knight_upperbody.vertex_groups.new(name='upperarm.r')
_vg = ob_knight_upperbody.vertex_groups.new(name='lowerarm.r')
_vg = ob_knight_upperbody.vertex_groups.new(name='hand.r')
_vg = ob_knight_upperbody.vertex_groups.new(name='fingers.r')
_vg = ob_knight_upperbody.vertex_groups.new(name='upperleg.r')
_vg = ob_knight_upperbody.vertex_groups.new(name='lowerleg.r')
_vg = ob_knight_upperbody.vertex_groups.new(name='foot.r')
_m = ob_knight_upperbody.modifiers.new('Mirror', 'MIRROR')
_m.use_clip = True
_m = ob_knight_upperbody.modifiers.new('Armature', 'ARMATURE')
_m.object = ob_armature
ob_knight_lowerbody.parent = ob_armature
ob_knight_lowerbody.matrix_parent_inverse = Matrix(((2.56, -0.0, -0.0, -0.0), (-0.0, 2.56, 0.0, 3.547e-07), (-0.0, -0.0, 2.56, -2.58), (-0.0, 0.0, -0.0, 1.0)))
ob_knight_lowerbody.location = (0.0, 0.0, 1.198)
ob_knight_lowerbody.lineart.crease_threshold = 0.0
_vg = ob_knight_lowerbody.vertex_groups.new(name='lowerbody')
_vg.add([0, 1, 2, 3, 4, 5, 6, 7, 8, 9, 10, 11, 12, 13, 14, 15, 16, 17, 18, 19, 20, 21, 22, 23, 24, 25], 1.0, 'REPLACE')
_vg = ob_knight_lowerbody.vertex_groups.new(name='upperbody')
_vg = ob_knight_lowerbody.vertex_groups.new(name='head')
_vg = ob_knight_lowerbody.vertex_groups.new(name='upperarm.l')
_vg = ob_knight_lowerbody.vertex_groups.new(name='lowerarm.l')
_vg = ob_knight_lowerbody.vertex_groups.new(name='hand.l')
_vg = ob_knight_lowerbody.vertex_groups.new(name='fingers.l')
_vg = ob_knight_lowerbody.vertex_groups.new(name='upperleg.l')
_vg = ob_knight_lowerbody.vertex_groups.new(name='lowerleg.l')
_vg = ob_knight_lowerbody.vertex_groups.new(name='foot.l')
_vg = ob_knight_lowerbody.vertex_groups.new(name='upperarm.r')
_vg = ob_knight_lowerbody.vertex_groups.new(name='lowerarm.r')
_vg = ob_knight_lowerbody.vertex_groups.new(name='hand.r')
_vg = ob_knight_lowerbody.vertex_groups.new(name='fingers.r')
_vg = ob_knight_lowerbody.vertex_groups.new(name='upperleg.r')
_vg = ob_knight_lowerbody.vertex_groups.new(name='lowerleg.r')
_vg = ob_knight_lowerbody.vertex_groups.new(name='foot.r')
_m = ob_knight_lowerbody.modifiers.new('Mirror', 'MIRROR')
_m.use_clip = True
_m = ob_knight_lowerbody.modifiers.new('Armature', 'ARMATURE')
_m.object = ob_armature
ob_knight_upperlegs.parent = ob_armature
ob_knight_upperlegs.matrix_parent_inverse = Matrix(((2.56, -0.0, -0.0, -0.0), (-0.0, 2.56, 0.0, 3.547e-07), (-0.0, -0.0, 2.56, -2.58), (-0.0, 0.0, -0.0, 1.0)))
ob_knight_upperlegs.location = (0.0, -1.359e-07, 1.012)
ob_knight_upperlegs.lineart.crease_threshold = 0.0
_vg = ob_knight_upperlegs.vertex_groups.new(name='lowerbody')
_vg = ob_knight_upperlegs.vertex_groups.new(name='upperbody')
_vg = ob_knight_upperlegs.vertex_groups.new(name='head')
_vg = ob_knight_upperlegs.vertex_groups.new(name='upperarm.l')
_vg = ob_knight_upperlegs.vertex_groups.new(name='lowerarm.l')
_vg = ob_knight_upperlegs.vertex_groups.new(name='hand.l')
_vg = ob_knight_upperlegs.vertex_groups.new(name='fingers.l')
_vg = ob_knight_upperlegs.vertex_groups.new(name='upperleg.l')
_vg.add([0, 1, 2, 3, 4, 5, 6, 7], 1.0, 'REPLACE')
_vg = ob_knight_upperlegs.vertex_groups.new(name='lowerleg.l')
_vg = ob_knight_upperlegs.vertex_groups.new(name='foot.l')
_vg = ob_knight_upperlegs.vertex_groups.new(name='upperarm.r')
_vg = ob_knight_upperlegs.vertex_groups.new(name='lowerarm.r')
_vg = ob_knight_upperlegs.vertex_groups.new(name='hand.r')
_vg = ob_knight_upperlegs.vertex_groups.new(name='fingers.r')
_vg = ob_knight_upperlegs.vertex_groups.new(name='upperleg.r')
_vg = ob_knight_upperlegs.vertex_groups.new(name='lowerleg.r')
_vg = ob_knight_upperlegs.vertex_groups.new(name='foot.r')
_m = ob_knight_upperlegs.modifiers.new('Mirror', 'MIRROR')
_m = ob_knight_upperlegs.modifiers.new('Armature', 'ARMATURE')
_m.object = ob_armature
ob_knight_lowerlegs.parent = ob_armature
ob_knight_lowerlegs.matrix_parent_inverse = Matrix(((2.56, -0.0, -0.0, -0.0), (-0.0, 2.56, 0.0, 3.547e-07), (-0.0, -0.0, 2.56, -2.58), (-0.0, 0.0, -0.0, 1.0)))
ob_knight_lowerlegs.location = (0.0, 0.0, 0.0)
ob_knight_lowerlegs.lineart.crease_threshold = 0.0
_vg = ob_knight_lowerlegs.vertex_groups.new(name='lowerbody')
_vg = ob_knight_lowerlegs.vertex_groups.new(name='upperbody')
_vg = ob_knight_lowerlegs.vertex_groups.new(name='head')
_vg = ob_knight_lowerlegs.vertex_groups.new(name='upperarm.l')
_vg = ob_knight_lowerlegs.vertex_groups.new(name='lowerarm.l')
_vg = ob_knight_lowerlegs.vertex_groups.new(name='hand.l')
_vg = ob_knight_lowerlegs.vertex_groups.new(name='fingers.l')
_vg = ob_knight_lowerlegs.vertex_groups.new(name='upperleg.l')
_vg.add([1, 3, 5, 7, 8, 9], 1.0, 'REPLACE')
_vg = ob_knight_lowerlegs.vertex_groups.new(name='lowerleg.l')
_vg.add([0, 1, 2, 3, 4, 5, 6, 7, 8, 9, 10, 11, 12, 13, 14, 15, 16, 17], 1.0, 'REPLACE')
_vg = ob_knight_lowerlegs.vertex_groups.new(name='foot.l')
_vg.add([18, 19, 20, 21, 22, 23, 24], 1.0, 'REPLACE')
_vg = ob_knight_lowerlegs.vertex_groups.new(name='upperarm.r')
_vg = ob_knight_lowerlegs.vertex_groups.new(name='lowerarm.r')
_vg = ob_knight_lowerlegs.vertex_groups.new(name='hand.r')
_vg = ob_knight_lowerlegs.vertex_groups.new(name='fingers.r')
_vg = ob_knight_lowerlegs.vertex_groups.new(name='upperleg.r')
_vg = ob_knight_lowerlegs.vertex_groups.new(name='lowerleg.r')
_vg = ob_knight_lowerlegs.vertex_groups.new(name='foot.r')
_m = ob_knight_lowerlegs.modifiers.new('Mirror', 'MIRROR')
_m = ob_knight_lowerlegs.modifiers.new('Armature', 'ARMATURE')
_m.object = ob_armature
ob_knight_neck.parent = ob_armature
ob_knight_neck.matrix_parent_inverse = Matrix(((2.56, -0.0, -0.0, -0.0), (-0.0, 2.56, 0.0, 3.547e-07), (-0.0, -0.0, 2.56, -2.58), (-0.0, 0.0, -0.0, 1.0)))
ob_knight_neck.location = (0.0, 0.0, 0.0)
ob_knight_neck.lineart.crease_threshold = 0.0
_vg = ob_knight_neck.vertex_groups.new(name='lowerbody')
_vg = ob_knight_neck.vertex_groups.new(name='upperbody')
_vg = ob_knight_neck.vertex_groups.new(name='head')
_vg.add([0, 1, 2, 3, 4, 5, 6, 7], 1.0, 'REPLACE')
_vg = ob_knight_neck.vertex_groups.new(name='upperarm.l')
_vg = ob_knight_neck.vertex_groups.new(name='lowerarm.l')
_vg = ob_knight_neck.vertex_groups.new(name='hand.l')
_vg = ob_knight_neck.vertex_groups.new(name='fingers.l')
_vg = ob_knight_neck.vertex_groups.new(name='upperleg.l')
_vg = ob_knight_neck.vertex_groups.new(name='lowerleg.l')
_vg = ob_knight_neck.vertex_groups.new(name='foot.l')
_vg = ob_knight_neck.vertex_groups.new(name='upperarm.r')
_vg = ob_knight_neck.vertex_groups.new(name='lowerarm.r')
_vg = ob_knight_neck.vertex_groups.new(name='hand.r')
_vg = ob_knight_neck.vertex_groups.new(name='fingers.r')
_vg = ob_knight_neck.vertex_groups.new(name='upperleg.r')
_vg = ob_knight_neck.vertex_groups.new(name='lowerleg.r')
_vg = ob_knight_neck.vertex_groups.new(name='foot.r')
_m = ob_knight_neck.modifiers.new('Mirror', 'MIRROR')
_m.use_clip = True
_m = ob_knight_neck.modifiers.new('Armature', 'ARMATURE')
_m.object = ob_armature
ob_knight_upperarms.parent = ob_armature
ob_knight_upperarms.matrix_parent_inverse = Matrix(((2.56, -0.0, -0.0, -0.0), (-0.0, 2.56, 0.0, 3.547e-07), (-0.0, -0.0, 2.56, -2.58), (-0.0, 0.0, -0.0, 1.0)))
ob_knight_upperarms.location = (-0.0004895, -0.002516, 1.8e-05)
ob_knight_upperarms.lineart.crease_threshold = 0.0
_vg = ob_knight_upperarms.vertex_groups.new(name='lowerbody')
_vg = ob_knight_upperarms.vertex_groups.new(name='upperbody')
_vg = ob_knight_upperarms.vertex_groups.new(name='head')
_vg = ob_knight_upperarms.vertex_groups.new(name='upperarm.l')
_vg.add([0, 1, 2, 3, 4, 5, 6, 7, 8, 9, 10, 11, 12, 13, 14, 15], 1.0, 'REPLACE')
_vg = ob_knight_upperarms.vertex_groups.new(name='lowerarm.l')
_vg = ob_knight_upperarms.vertex_groups.new(name='hand.l')
_vg = ob_knight_upperarms.vertex_groups.new(name='fingers.l')
_vg = ob_knight_upperarms.vertex_groups.new(name='upperleg.l')
_vg = ob_knight_upperarms.vertex_groups.new(name='lowerleg.l')
_vg = ob_knight_upperarms.vertex_groups.new(name='foot.l')
_vg = ob_knight_upperarms.vertex_groups.new(name='upperarm.r')
_vg = ob_knight_upperarms.vertex_groups.new(name='lowerarm.r')
_vg = ob_knight_upperarms.vertex_groups.new(name='hand.r')
_vg = ob_knight_upperarms.vertex_groups.new(name='fingers.r')
_vg = ob_knight_upperarms.vertex_groups.new(name='upperleg.r')
_vg = ob_knight_upperarms.vertex_groups.new(name='lowerleg.r')
_vg = ob_knight_upperarms.vertex_groups.new(name='foot.r')
_m = ob_knight_upperarms.modifiers.new('Mirror', 'MIRROR')
_m = ob_knight_upperarms.modifiers.new('Armature', 'ARMATURE')
_m.object = ob_armature
ob_knight_lowerarms.parent = ob_armature
ob_knight_lowerarms.matrix_parent_inverse = Matrix(((2.56, -0.0, -0.0, -0.0), (-0.0, 2.56, 0.0, 3.547e-07), (-0.0, -0.0, 2.56, -2.58), (-0.0, 0.0, -0.0, 1.0)))
ob_knight_lowerarms.location = (0.0, 0.0, 0.0)
ob_knight_lowerarms.lineart.crease_threshold = 0.0
_vg = ob_knight_lowerarms.vertex_groups.new(name='lowerbody')
_vg = ob_knight_lowerarms.vertex_groups.new(name='upperbody')
_vg = ob_knight_lowerarms.vertex_groups.new(name='head')
_vg = ob_knight_lowerarms.vertex_groups.new(name='upperarm.l')
_vg = ob_knight_lowerarms.vertex_groups.new(name='lowerarm.l')
_vg.add([0, 1, 2, 3, 4, 5, 6, 7, 8, 9, 10, 11, 12, 13, 14, 15, 16, 17], 1.0, 'REPLACE')
_vg = ob_knight_lowerarms.vertex_groups.new(name='hand.l')
_vg = ob_knight_lowerarms.vertex_groups.new(name='fingers.l')
_vg = ob_knight_lowerarms.vertex_groups.new(name='upperleg.l')
_vg = ob_knight_lowerarms.vertex_groups.new(name='lowerleg.l')
_vg = ob_knight_lowerarms.vertex_groups.new(name='foot.l')
_vg = ob_knight_lowerarms.vertex_groups.new(name='upperarm.r')
_vg = ob_knight_lowerarms.vertex_groups.new(name='lowerarm.r')
_vg = ob_knight_lowerarms.vertex_groups.new(name='hand.r')
_vg = ob_knight_lowerarms.vertex_groups.new(name='fingers.r')
_vg = ob_knight_lowerarms.vertex_groups.new(name='upperleg.r')
_vg = ob_knight_lowerarms.vertex_groups.new(name='lowerleg.r')
_vg = ob_knight_lowerarms.vertex_groups.new(name='foot.r')
_m = ob_knight_lowerarms.modifiers.new('Mirror', 'MIRROR')
_m = ob_knight_lowerarms.modifiers.new('Armature', 'ARMATURE')
_m.object = ob_armature
ob_knight_hands.parent = ob_armature
ob_knight_hands.matrix_parent_inverse = Matrix(((2.56, -0.0, -0.0, -0.0), (-0.0, 2.56, 0.0, 3.547e-07), (-0.0, -0.0, 2.56, -2.58), (-0.0, 0.0, -0.0, 1.0)))
ob_knight_hands.location = (0.0, 0.0, 0.0)
ob_knight_hands.lineart.crease_threshold = 0.0
_vg = ob_knight_hands.vertex_groups.new(name='lowerbody')
_vg = ob_knight_hands.vertex_groups.new(name='upperbody')
_vg = ob_knight_hands.vertex_groups.new(name='head')
_vg = ob_knight_hands.vertex_groups.new(name='upperarm.l')
_vg = ob_knight_hands.vertex_groups.new(name='lowerarm.l')
_vg = ob_knight_hands.vertex_groups.new(name='hand.l')
_vg.add([0, 1, 2, 3, 4, 5, 6, 7], 1.0, 'REPLACE')
_vg = ob_knight_hands.vertex_groups.new(name='fingers.l')
_vg.add([0, 2, 4, 6, 8, 9, 10, 11], 1.0, 'REPLACE')
_vg = ob_knight_hands.vertex_groups.new(name='upperleg.l')
_vg = ob_knight_hands.vertex_groups.new(name='lowerleg.l')
_vg = ob_knight_hands.vertex_groups.new(name='foot.l')
_vg = ob_knight_hands.vertex_groups.new(name='upperarm.r')
_vg = ob_knight_hands.vertex_groups.new(name='lowerarm.r')
_vg = ob_knight_hands.vertex_groups.new(name='hand.r')
_vg = ob_knight_hands.vertex_groups.new(name='fingers.r')
_vg = ob_knight_hands.vertex_groups.new(name='upperleg.r')
_vg = ob_knight_hands.vertex_groups.new(name='lowerleg.r')
_vg = ob_knight_hands.vertex_groups.new(name='foot.r')
_m = ob_knight_hands.modifiers.new('Mirror', 'MIRROR')
_m = ob_knight_hands.modifiers.new('Armature', 'ARMATURE')
_m.object = ob_armature
ob_knight_head.parent = ob_armature
ob_knight_head.matrix_parent_inverse = Matrix(((2.56, -0.0, -0.0, -0.0), (-0.0, 2.56, 0.0, 3.547e-07), (-0.0, -0.0, 2.56, -2.58), (-0.0, 0.0, -0.0, 1.0)))
ob_knight_head.location = (0.0, 0.0, 0.0)
ob_knight_head.lineart.crease_threshold = 0.0
_vg = ob_knight_head.vertex_groups.new(name='lowerbody')
_vg = ob_knight_head.vertex_groups.new(name='upperbody')
_vg = ob_knight_head.vertex_groups.new(name='head')
_vg.add([0, 1, 2, 3, 4, 5, 6, 7, 8, 9, 10, 11, 12, 13, 14, 15, 16, 17, 18, 19, 20, 21, 22, 23, 24, 25, 26, 27, 28, 29, 30, 31, 32, 33, 34, 35, 36, 37, 38, 39, 40, 41, 42, 43, 44, 45, 46, 47, 48, 49, 50, 51, 52, 53, 54, 55, 56, 57], 1.0, 'REPLACE')
_vg = ob_knight_head.vertex_groups.new(name='upperarm.l')
_vg = ob_knight_head.vertex_groups.new(name='lowerarm.l')
_vg = ob_knight_head.vertex_groups.new(name='hand.l')
_vg = ob_knight_head.vertex_groups.new(name='fingers.l')
_vg = ob_knight_head.vertex_groups.new(name='upperleg.l')
_vg = ob_knight_head.vertex_groups.new(name='lowerleg.l')
_vg = ob_knight_head.vertex_groups.new(name='foot.l')
_vg = ob_knight_head.vertex_groups.new(name='upperarm.r')
_vg = ob_knight_head.vertex_groups.new(name='lowerarm.r')
_vg = ob_knight_head.vertex_groups.new(name='hand.r')
_vg = ob_knight_head.vertex_groups.new(name='fingers.r')
_vg = ob_knight_head.vertex_groups.new(name='upperleg.r')
_vg = ob_knight_head.vertex_groups.new(name='lowerleg.r')
_vg = ob_knight_head.vertex_groups.new(name='foot.r')
_m = ob_knight_head.modifiers.new('Mirror', 'MIRROR')
_m.use_clip = True
_m = ob_knight_head.modifiers.new('Armature', 'ARMATURE')
_m.object = ob_armature
ob_armature.location = (0.0, -1.386e-07, 1.008)
ob_armature.scale = (0.3906, 0.3906, 0.3906)
ob_armature.show_in_front = True
ob_armature.lineart.crease_threshold = 0.0

# ---- collection membership
col_collection.objects.link(ob_knight_upperbody)
col_collection.objects.link(ob_knight_lowerbody)
col_collection.objects.link(ob_knight_upperlegs)
col_collection.objects.link(ob_knight_lowerlegs)
col_collection.objects.link(ob_knight_neck)
col_collection.objects.link(ob_knight_upperarms)
col_collection.objects.link(ob_knight_lowerarms)
col_collection.objects.link(ob_knight_hands)
col_collection.objects.link(ob_knight_head)
col_collection.objects.link(ob_armature)

# ---- scene / render settings (as saved in the file)
scene.frame_start = 1; scene.frame_end = 250; scene.frame_set(165)
scene.render.engine = 'BLENDER_EEVEE_NEXT'
scene.cycles.use_denoising = False
scene.cycles.samples = 128
scene.cycles.sampling_pattern = 'TABULATED_SOBOL'
scene.cycles.use_adaptive_sampling = False
scene.cycles.use_light_tree = False
scene.view_settings.view_transform = 'Filmic'
bpy.context.view_layer.update()

# ---- added for rendering (the .blend has no active camera): camera
cam_auto = bpy.data.cameras.new('AutoCamera')
cam_auto.lens = 50.0
cam_auto.sensor_width = 36.0
cam_auto.clip_end = 1000.0
ob_auto_camera = bpy.data.objects.new('AutoCamera', cam_auto)
scene.collection.objects.link(ob_auto_camera)
ob_auto_camera.location = (2.22456, -2.57062, 2.8472)
ob_auto_camera.rotation_euler = (1.09748, -7.21219e-08, 0.694738)
scene.camera = ob_auto_camera
bpy.context.view_layer.update()
